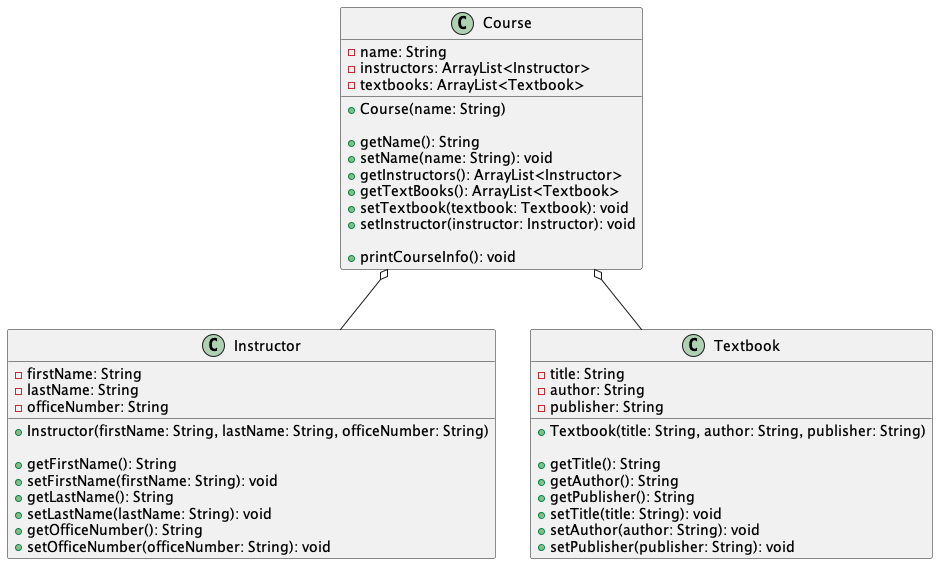

The diagram above was rendered by PlantUML. Its source (embedded in the PNG):
@startuml
'https://plantuml.com/class-diagram



class Instructor {
-firstName: String
-lastName: String
-officeNumber: String

+Instructor(firstName: String, lastName: String, officeNumber: String)

+getFirstName(): String
+setFirstName(firstName: String): void
+getLastName(): String
+setLastName(lastName: String): void
+getOfficeNumber(): String
+setOfficeNumber(officeNumber: String): void


}

class Textbook {
-title: String
-author: String
-publisher: String

+Textbook(title: String, author: String, publisher: String)

+getTitle(): String
+getAuthor(): String
+getPublisher(): String
+setTitle(title: String): void
+setAuthor(author: String): void
+setPublisher(publisher: String): void

}

class Course {
-name: String
-instructors: ArrayList<Instructor>
-textbooks: ArrayList<Textbook>

+Course(name: String)

+getName(): String
+setName(name: String): void
+getInstructors(): ArrayList<Instructor>
+getTextBooks(): ArrayList<Textbook>
+setTextbook(textbook: Textbook): void
+setInstructor(instructor: Instructor): void

+printCourseInfo(): void
}

Course o-- Instructor
Course o-- Textbook

@enduml